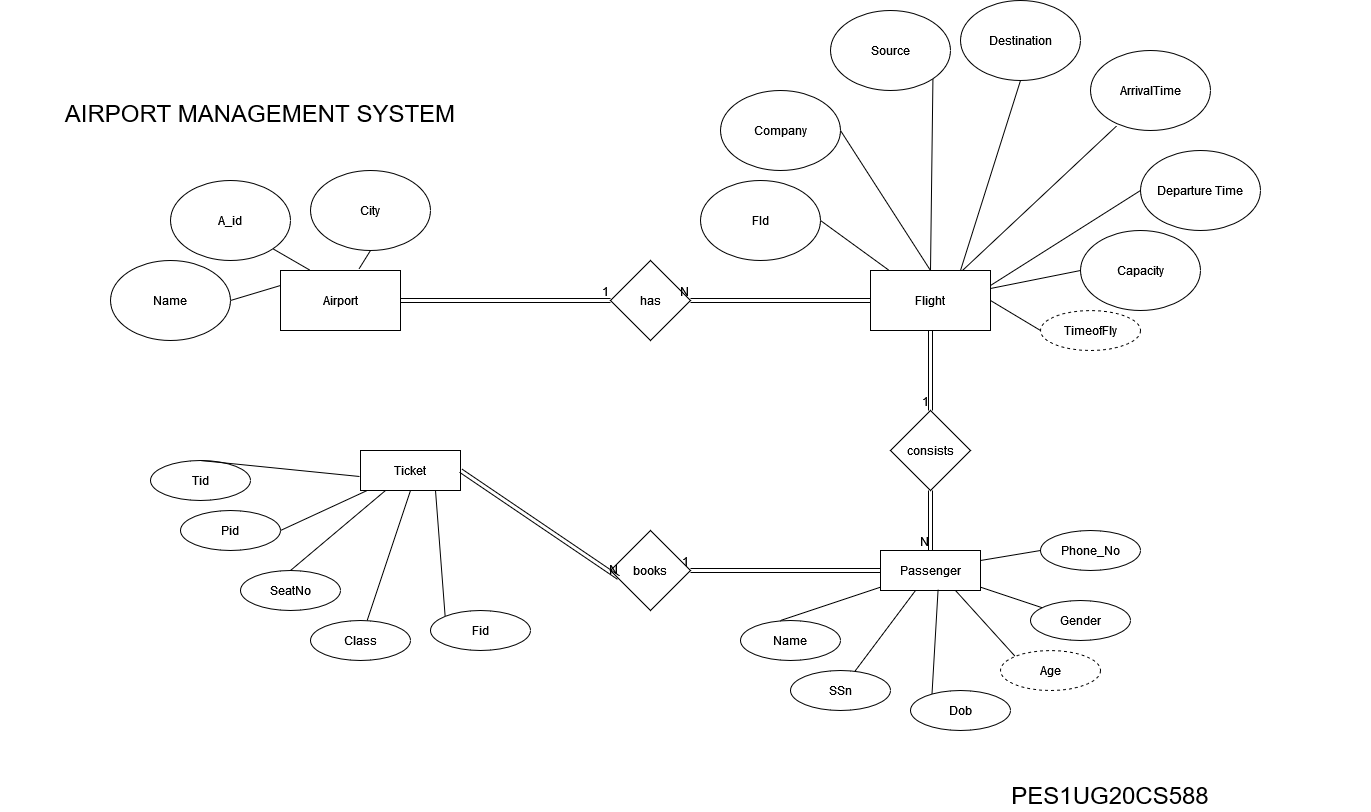

The diagram above was exported from draw.io. Its source (the exported page's mxGraphModel, read from the mxfile embedded in the PNG):
<mxGraphModel dx="2693" dy="757" grid="1" gridSize="10" guides="1" tooltips="1" connect="1" arrows="1" fold="1" page="1" pageScale="1" pageWidth="850" pageHeight="1100" math="0" shadow="0">
  <root>
    <mxCell id="0" />
    <mxCell id="1" parent="0" />
    <mxCell id="eGtuJA8gHwKmPK-2ybaN-1" value="Airport" style="rounded=0;whiteSpace=wrap;html=1;" vertex="1" parent="1">
      <mxGeometry x="50" y="270" width="120" height="60" as="geometry" />
    </mxCell>
    <mxCell id="eGtuJA8gHwKmPK-2ybaN-2" value="Name" style="ellipse;whiteSpace=wrap;html=1;" vertex="1" parent="1">
      <mxGeometry x="-120" y="260" width="120" height="80" as="geometry" />
    </mxCell>
    <mxCell id="eGtuJA8gHwKmPK-2ybaN-3" value="A_id" style="ellipse;whiteSpace=wrap;html=1;" vertex="1" parent="1">
      <mxGeometry x="-60" y="180" width="120" height="80" as="geometry" />
    </mxCell>
    <mxCell id="eGtuJA8gHwKmPK-2ybaN-4" value="City" style="ellipse;whiteSpace=wrap;html=1;" vertex="1" parent="1">
      <mxGeometry x="80" y="170" width="120" height="80" as="geometry" />
    </mxCell>
    <mxCell id="eGtuJA8gHwKmPK-2ybaN-5" value="Flight" style="rounded=0;whiteSpace=wrap;html=1;" vertex="1" parent="1">
      <mxGeometry x="640" y="270" width="120" height="60" as="geometry" />
    </mxCell>
    <mxCell id="eGtuJA8gHwKmPK-2ybaN-6" value="Company" style="ellipse;whiteSpace=wrap;html=1;" vertex="1" parent="1">
      <mxGeometry x="490" y="90" width="120" height="80" as="geometry" />
    </mxCell>
    <mxCell id="eGtuJA8gHwKmPK-2ybaN-7" value="Source" style="ellipse;whiteSpace=wrap;html=1;" vertex="1" parent="1">
      <mxGeometry x="600" y="10" width="120" height="80" as="geometry" />
    </mxCell>
    <mxCell id="eGtuJA8gHwKmPK-2ybaN-8" value="Destination" style="ellipse;whiteSpace=wrap;html=1;" vertex="1" parent="1">
      <mxGeometry x="730" width="120" height="80" as="geometry" />
    </mxCell>
    <mxCell id="eGtuJA8gHwKmPK-2ybaN-9" value="ArrivalTime" style="ellipse;whiteSpace=wrap;html=1;" vertex="1" parent="1">
      <mxGeometry x="860" y="50" width="120" height="80" as="geometry" />
    </mxCell>
    <mxCell id="eGtuJA8gHwKmPK-2ybaN-10" value="Departure Time" style="ellipse;whiteSpace=wrap;html=1;" vertex="1" parent="1">
      <mxGeometry x="910" y="150" width="120" height="80" as="geometry" />
    </mxCell>
    <mxCell id="eGtuJA8gHwKmPK-2ybaN-11" value="Capacity" style="ellipse;whiteSpace=wrap;html=1;" vertex="1" parent="1">
      <mxGeometry x="850" y="230" width="120" height="80" as="geometry" />
    </mxCell>
    <mxCell id="eGtuJA8gHwKmPK-2ybaN-13" value="TimeofFly" style="ellipse;whiteSpace=wrap;html=1;align=center;dashed=1;" vertex="1" parent="1">
      <mxGeometry x="810" y="310" width="100" height="40" as="geometry" />
    </mxCell>
    <mxCell id="eGtuJA8gHwKmPK-2ybaN-14" value="FId" style="ellipse;whiteSpace=wrap;html=1;" vertex="1" parent="1">
      <mxGeometry x="470" y="180" width="120" height="80" as="geometry" />
    </mxCell>
    <mxCell id="eGtuJA8gHwKmPK-2ybaN-15" value="Passenger" style="whiteSpace=wrap;html=1;align=center;" vertex="1" parent="1">
      <mxGeometry x="650" y="550" width="100" height="40" as="geometry" />
    </mxCell>
    <mxCell id="eGtuJA8gHwKmPK-2ybaN-16" value="Name" style="ellipse;whiteSpace=wrap;html=1;align=center;" vertex="1" parent="1">
      <mxGeometry x="510" y="620" width="100" height="40" as="geometry" />
    </mxCell>
    <mxCell id="eGtuJA8gHwKmPK-2ybaN-17" value="SSn" style="ellipse;whiteSpace=wrap;html=1;align=center;" vertex="1" parent="1">
      <mxGeometry x="560" y="670" width="100" height="40" as="geometry" />
    </mxCell>
    <mxCell id="eGtuJA8gHwKmPK-2ybaN-18" value="Class" style="ellipse;whiteSpace=wrap;html=1;align=center;" vertex="1" parent="1">
      <mxGeometry x="80" y="620" width="100" height="40" as="geometry" />
    </mxCell>
    <mxCell id="eGtuJA8gHwKmPK-2ybaN-19" value="Dob" style="ellipse;whiteSpace=wrap;html=1;align=center;" vertex="1" parent="1">
      <mxGeometry x="680" y="690" width="100" height="40" as="geometry" />
    </mxCell>
    <mxCell id="eGtuJA8gHwKmPK-2ybaN-20" value="Age" style="ellipse;whiteSpace=wrap;html=1;align=center;dashed=1;" vertex="1" parent="1">
      <mxGeometry x="770" y="650" width="100" height="40" as="geometry" />
    </mxCell>
    <mxCell id="eGtuJA8gHwKmPK-2ybaN-21" value="Gender" style="ellipse;whiteSpace=wrap;html=1;align=center;" vertex="1" parent="1">
      <mxGeometry x="800" y="600" width="100" height="40" as="geometry" />
    </mxCell>
    <mxCell id="eGtuJA8gHwKmPK-2ybaN-22" value="Phone_No" style="ellipse;whiteSpace=wrap;html=1;align=center;" vertex="1" parent="1">
      <mxGeometry x="810" y="530" width="100" height="40" as="geometry" />
    </mxCell>
    <mxCell id="eGtuJA8gHwKmPK-2ybaN-23" value="Fid" style="ellipse;whiteSpace=wrap;html=1;align=center;" vertex="1" parent="1">
      <mxGeometry x="200" y="610" width="100" height="40" as="geometry" />
    </mxCell>
    <mxCell id="eGtuJA8gHwKmPK-2ybaN-25" value="Ticket" style="whiteSpace=wrap;html=1;align=center;" vertex="1" parent="1">
      <mxGeometry x="130" y="450" width="100" height="40" as="geometry" />
    </mxCell>
    <mxCell id="eGtuJA8gHwKmPK-2ybaN-26" value="SeatNo" style="ellipse;whiteSpace=wrap;html=1;align=center;" vertex="1" parent="1">
      <mxGeometry x="10" y="570" width="100" height="40" as="geometry" />
    </mxCell>
    <mxCell id="eGtuJA8gHwKmPK-2ybaN-27" value="Tid" style="ellipse;whiteSpace=wrap;html=1;align=center;" vertex="1" parent="1">
      <mxGeometry x="-80" y="460" width="100" height="40" as="geometry" />
    </mxCell>
    <mxCell id="eGtuJA8gHwKmPK-2ybaN-28" value="Pid" style="ellipse;whiteSpace=wrap;html=1;align=center;" vertex="1" parent="1">
      <mxGeometry x="-50" y="510" width="100" height="40" as="geometry" />
    </mxCell>
    <mxCell id="eGtuJA8gHwKmPK-2ybaN-33" value="" style="endArrow=none;html=1;rounded=0;entryX=1;entryY=0.5;entryDx=0;entryDy=0;exitX=0;exitY=0.5;exitDx=0;exitDy=0;" edge="1" parent="1" source="eGtuJA8gHwKmPK-2ybaN-13" target="eGtuJA8gHwKmPK-2ybaN-5">
      <mxGeometry width="50" height="50" relative="1" as="geometry">
        <mxPoint x="900" y="520" as="sourcePoint" />
        <mxPoint x="950" y="470" as="targetPoint" />
      </mxGeometry>
    </mxCell>
    <mxCell id="eGtuJA8gHwKmPK-2ybaN-34" value="" style="endArrow=none;html=1;rounded=0;exitX=0;exitY=0.5;exitDx=0;exitDy=0;" edge="1" parent="1" source="eGtuJA8gHwKmPK-2ybaN-11" target="eGtuJA8gHwKmPK-2ybaN-5">
      <mxGeometry width="50" height="50" relative="1" as="geometry">
        <mxPoint x="840" y="350" as="sourcePoint" />
        <mxPoint x="750" y="250" as="targetPoint" />
      </mxGeometry>
    </mxCell>
    <mxCell id="eGtuJA8gHwKmPK-2ybaN-35" value="" style="endArrow=none;html=1;rounded=0;entryX=1;entryY=0.25;entryDx=0;entryDy=0;exitX=0;exitY=0.5;exitDx=0;exitDy=0;" edge="1" parent="1" source="eGtuJA8gHwKmPK-2ybaN-10" target="eGtuJA8gHwKmPK-2ybaN-5">
      <mxGeometry width="50" height="50" relative="1" as="geometry">
        <mxPoint x="880" y="270" as="sourcePoint" />
        <mxPoint x="770" y="270" as="targetPoint" />
      </mxGeometry>
    </mxCell>
    <mxCell id="eGtuJA8gHwKmPK-2ybaN-36" value="" style="endArrow=none;html=1;rounded=0;exitX=0.218;exitY=0.943;exitDx=0;exitDy=0;exitPerimeter=0;" edge="1" parent="1" source="eGtuJA8gHwKmPK-2ybaN-9" target="eGtuJA8gHwKmPK-2ybaN-5">
      <mxGeometry width="50" height="50" relative="1" as="geometry">
        <mxPoint x="880" y="270" as="sourcePoint" />
        <mxPoint x="760" y="263" as="targetPoint" />
        <Array as="points" />
      </mxGeometry>
    </mxCell>
    <mxCell id="eGtuJA8gHwKmPK-2ybaN-37" value="" style="endArrow=none;html=1;rounded=0;exitX=0.5;exitY=1;exitDx=0;exitDy=0;entryX=0.75;entryY=0;entryDx=0;entryDy=0;" edge="1" parent="1" source="eGtuJA8gHwKmPK-2ybaN-8" target="eGtuJA8gHwKmPK-2ybaN-5">
      <mxGeometry width="50" height="50" relative="1" as="geometry">
        <mxPoint x="842" y="140" as="sourcePoint" />
        <mxPoint x="736" y="230" as="targetPoint" />
      </mxGeometry>
    </mxCell>
    <mxCell id="eGtuJA8gHwKmPK-2ybaN-38" value="" style="endArrow=none;html=1;rounded=0;exitX=1;exitY=1;exitDx=0;exitDy=0;entryX=0.5;entryY=0;entryDx=0;entryDy=0;" edge="1" parent="1" source="eGtuJA8gHwKmPK-2ybaN-7" target="eGtuJA8gHwKmPK-2ybaN-5">
      <mxGeometry width="50" height="50" relative="1" as="geometry">
        <mxPoint x="730" y="130" as="sourcePoint" />
        <mxPoint x="730" y="230" as="targetPoint" />
      </mxGeometry>
    </mxCell>
    <mxCell id="eGtuJA8gHwKmPK-2ybaN-39" value="" style="endArrow=none;html=1;rounded=0;exitX=1;exitY=0.5;exitDx=0;exitDy=0;entryX=0.5;entryY=0;entryDx=0;entryDy=0;" edge="1" parent="1" source="eGtuJA8gHwKmPK-2ybaN-6" target="eGtuJA8gHwKmPK-2ybaN-5">
      <mxGeometry width="50" height="50" relative="1" as="geometry">
        <mxPoint x="642" y="128" as="sourcePoint" />
        <mxPoint x="700" y="230" as="targetPoint" />
      </mxGeometry>
    </mxCell>
    <mxCell id="eGtuJA8gHwKmPK-2ybaN-40" value="" style="endArrow=none;html=1;rounded=0;exitX=1;exitY=0.5;exitDx=0;exitDy=0;" edge="1" parent="1" source="eGtuJA8gHwKmPK-2ybaN-14" target="eGtuJA8gHwKmPK-2ybaN-5">
      <mxGeometry width="50" height="50" relative="1" as="geometry">
        <mxPoint x="590" y="180" as="sourcePoint" />
        <mxPoint x="630" y="250" as="targetPoint" />
      </mxGeometry>
    </mxCell>
    <mxCell id="eGtuJA8gHwKmPK-2ybaN-41" value="" style="endArrow=none;html=1;rounded=0;exitX=1;exitY=0.5;exitDx=0;exitDy=0;entryX=0;entryY=0.25;entryDx=0;entryDy=0;" edge="1" parent="1" source="eGtuJA8gHwKmPK-2ybaN-2" target="eGtuJA8gHwKmPK-2ybaN-1">
      <mxGeometry width="50" height="50" relative="1" as="geometry">
        <mxPoint x="450" y="260" as="sourcePoint" />
        <mxPoint x="560" y="310" as="targetPoint" />
      </mxGeometry>
    </mxCell>
    <mxCell id="eGtuJA8gHwKmPK-2ybaN-42" value="" style="endArrow=none;html=1;rounded=0;exitX=1;exitY=1;exitDx=0;exitDy=0;entryX=0.25;entryY=0;entryDx=0;entryDy=0;" edge="1" parent="1" source="eGtuJA8gHwKmPK-2ybaN-3" target="eGtuJA8gHwKmPK-2ybaN-1">
      <mxGeometry width="50" height="50" relative="1" as="geometry">
        <mxPoint x="10" y="310" as="sourcePoint" />
        <mxPoint x="60" y="315" as="targetPoint" />
      </mxGeometry>
    </mxCell>
    <mxCell id="eGtuJA8gHwKmPK-2ybaN-43" value="" style="endArrow=none;html=1;rounded=0;exitX=0.5;exitY=1;exitDx=0;exitDy=0;entryX=0.653;entryY=-0.022;entryDx=0;entryDy=0;entryPerimeter=0;" edge="1" parent="1" source="eGtuJA8gHwKmPK-2ybaN-4" target="eGtuJA8gHwKmPK-2ybaN-1">
      <mxGeometry width="50" height="50" relative="1" as="geometry">
        <mxPoint x="52" y="258" as="sourcePoint" />
        <mxPoint x="90" y="300" as="targetPoint" />
      </mxGeometry>
    </mxCell>
    <mxCell id="eGtuJA8gHwKmPK-2ybaN-44" value="" style="endArrow=none;html=1;rounded=0;exitX=1;exitY=0.5;exitDx=0;exitDy=0;" edge="1" parent="1" source="eGtuJA8gHwKmPK-2ybaN-28" target="eGtuJA8gHwKmPK-2ybaN-25">
      <mxGeometry width="50" height="50" relative="1" as="geometry">
        <mxPoint x="300" y="190" as="sourcePoint" />
        <mxPoint x="288" y="229" as="targetPoint" />
      </mxGeometry>
    </mxCell>
    <mxCell id="eGtuJA8gHwKmPK-2ybaN-45" value="" style="endArrow=none;html=1;rounded=0;exitX=0.5;exitY=0;exitDx=0;exitDy=0;entryX=-0.01;entryY=0.65;entryDx=0;entryDy=0;entryPerimeter=0;" edge="1" parent="1" source="eGtuJA8gHwKmPK-2ybaN-27" target="eGtuJA8gHwKmPK-2ybaN-25">
      <mxGeometry width="50" height="50" relative="1" as="geometry">
        <mxPoint x="60" y="580" as="sourcePoint" />
        <mxPoint x="140" y="574" as="targetPoint" />
      </mxGeometry>
    </mxCell>
    <mxCell id="eGtuJA8gHwKmPK-2ybaN-47" value="" style="endArrow=none;html=1;rounded=0;exitX=0.5;exitY=0;exitDx=0;exitDy=0;entryX=0.25;entryY=1;entryDx=0;entryDy=0;" edge="1" parent="1" source="eGtuJA8gHwKmPK-2ybaN-26" target="eGtuJA8gHwKmPK-2ybaN-25">
      <mxGeometry width="50" height="50" relative="1" as="geometry">
        <mxPoint x="79" y="619" as="sourcePoint" />
        <mxPoint x="139" y="576" as="targetPoint" />
      </mxGeometry>
    </mxCell>
    <mxCell id="eGtuJA8gHwKmPK-2ybaN-48" value="" style="endArrow=none;html=1;rounded=0;entryX=0.5;entryY=1;entryDx=0;entryDy=0;" edge="1" parent="1" source="eGtuJA8gHwKmPK-2ybaN-18" target="eGtuJA8gHwKmPK-2ybaN-25">
      <mxGeometry width="50" height="50" relative="1" as="geometry">
        <mxPoint x="70" y="620" as="sourcePoint" />
        <mxPoint x="139" y="576" as="targetPoint" />
      </mxGeometry>
    </mxCell>
    <mxCell id="eGtuJA8gHwKmPK-2ybaN-49" value="" style="endArrow=none;html=1;rounded=0;entryX=0.75;entryY=1;entryDx=0;entryDy=0;exitX=0;exitY=0;exitDx=0;exitDy=0;" edge="1" parent="1" source="eGtuJA8gHwKmPK-2ybaN-23" target="eGtuJA8gHwKmPK-2ybaN-25">
      <mxGeometry width="50" height="50" relative="1" as="geometry">
        <mxPoint x="280" y="652" as="sourcePoint" />
        <mxPoint x="215" y="590" as="targetPoint" />
        <Array as="points" />
      </mxGeometry>
    </mxCell>
    <mxCell id="eGtuJA8gHwKmPK-2ybaN-50" value="" style="endArrow=none;html=1;rounded=0;entryX=0.4;entryY=0;entryDx=0;entryDy=0;entryPerimeter=0;" edge="1" parent="1" source="eGtuJA8gHwKmPK-2ybaN-15" target="eGtuJA8gHwKmPK-2ybaN-16">
      <mxGeometry width="50" height="50" relative="1" as="geometry">
        <mxPoint x="290" y="600" as="sourcePoint" />
        <mxPoint x="240" y="560" as="targetPoint" />
      </mxGeometry>
    </mxCell>
    <mxCell id="eGtuJA8gHwKmPK-2ybaN-51" value="" style="endArrow=none;html=1;rounded=0;" edge="1" parent="1" source="eGtuJA8gHwKmPK-2ybaN-15" target="eGtuJA8gHwKmPK-2ybaN-17">
      <mxGeometry width="50" height="50" relative="1" as="geometry">
        <mxPoint x="610" y="610" as="sourcePoint" />
        <mxPoint x="510" y="630" as="targetPoint" />
      </mxGeometry>
    </mxCell>
    <mxCell id="eGtuJA8gHwKmPK-2ybaN-52" value="" style="endArrow=none;html=1;rounded=0;exitX=0.576;exitY=0.971;exitDx=0;exitDy=0;exitPerimeter=0;entryX=0.215;entryY=0.088;entryDx=0;entryDy=0;entryPerimeter=0;" edge="1" parent="1" source="eGtuJA8gHwKmPK-2ybaN-15" target="eGtuJA8gHwKmPK-2ybaN-19">
      <mxGeometry width="50" height="50" relative="1" as="geometry">
        <mxPoint x="648" y="620" as="sourcePoint" />
        <mxPoint x="612" y="681" as="targetPoint" />
      </mxGeometry>
    </mxCell>
    <mxCell id="eGtuJA8gHwKmPK-2ybaN-53" value="" style="endArrow=none;html=1;rounded=0;exitX=0.75;exitY=1;exitDx=0;exitDy=0;entryX=0;entryY=0;entryDx=0;entryDy=0;" edge="1" parent="1" source="eGtuJA8gHwKmPK-2ybaN-15" target="eGtuJA8gHwKmPK-2ybaN-20">
      <mxGeometry width="50" height="50" relative="1" as="geometry">
        <mxPoint x="668" y="619" as="sourcePoint" />
        <mxPoint x="691" y="684" as="targetPoint" />
      </mxGeometry>
    </mxCell>
    <mxCell id="eGtuJA8gHwKmPK-2ybaN-54" value="" style="endArrow=none;html=1;rounded=0;" edge="1" parent="1" source="eGtuJA8gHwKmPK-2ybaN-15" target="eGtuJA8gHwKmPK-2ybaN-21">
      <mxGeometry width="50" height="50" relative="1" as="geometry">
        <mxPoint x="700" y="621" as="sourcePoint" />
        <mxPoint x="795" y="666" as="targetPoint" />
      </mxGeometry>
    </mxCell>
    <mxCell id="eGtuJA8gHwKmPK-2ybaN-55" value="" style="endArrow=none;html=1;rounded=0;exitX=1;exitY=0.25;exitDx=0;exitDy=0;entryX=0;entryY=0.5;entryDx=0;entryDy=0;" edge="1" parent="1" source="eGtuJA8gHwKmPK-2ybaN-15" target="eGtuJA8gHwKmPK-2ybaN-22">
      <mxGeometry width="50" height="50" relative="1" as="geometry">
        <mxPoint x="710" y="608" as="sourcePoint" />
        <mxPoint x="813" y="623" as="targetPoint" />
      </mxGeometry>
    </mxCell>
    <mxCell id="eGtuJA8gHwKmPK-2ybaN-57" value="has" style="rhombus;whiteSpace=wrap;html=1;" vertex="1" parent="1">
      <mxGeometry x="380" y="260" width="80" height="80" as="geometry" />
    </mxCell>
    <mxCell id="eGtuJA8gHwKmPK-2ybaN-66" value="consists" style="rhombus;whiteSpace=wrap;html=1;" vertex="1" parent="1">
      <mxGeometry x="660" y="410" width="80" height="80" as="geometry" />
    </mxCell>
    <mxCell id="eGtuJA8gHwKmPK-2ybaN-70" value="" style="shape=link;html=1;rounded=0;exitX=0.5;exitY=1;exitDx=0;exitDy=0;" edge="1" parent="1" source="eGtuJA8gHwKmPK-2ybaN-5" target="eGtuJA8gHwKmPK-2ybaN-66">
      <mxGeometry relative="1" as="geometry">
        <mxPoint x="390" y="480" as="sourcePoint" />
        <mxPoint x="550" y="480" as="targetPoint" />
      </mxGeometry>
    </mxCell>
    <mxCell id="eGtuJA8gHwKmPK-2ybaN-71" value="1" style="resizable=0;html=1;whiteSpace=wrap;align=right;verticalAlign=bottom;" connectable="0" vertex="1" parent="eGtuJA8gHwKmPK-2ybaN-70">
      <mxGeometry x="1" relative="1" as="geometry" />
    </mxCell>
    <mxCell id="eGtuJA8gHwKmPK-2ybaN-72" value="" style="shape=link;html=1;rounded=0;exitX=0.5;exitY=1;exitDx=0;exitDy=0;entryX=0.5;entryY=0;entryDx=0;entryDy=0;" edge="1" parent="1" source="eGtuJA8gHwKmPK-2ybaN-66" target="eGtuJA8gHwKmPK-2ybaN-15">
      <mxGeometry relative="1" as="geometry">
        <mxPoint x="390" y="480" as="sourcePoint" />
        <mxPoint x="550" y="480" as="targetPoint" />
      </mxGeometry>
    </mxCell>
    <mxCell id="eGtuJA8gHwKmPK-2ybaN-73" value="N" style="resizable=0;html=1;whiteSpace=wrap;align=right;verticalAlign=bottom;" connectable="0" vertex="1" parent="eGtuJA8gHwKmPK-2ybaN-72">
      <mxGeometry x="1" relative="1" as="geometry" />
    </mxCell>
    <mxCell id="eGtuJA8gHwKmPK-2ybaN-74" value="" style="shape=link;html=1;rounded=0;exitX=0;exitY=0.5;exitDx=0;exitDy=0;entryX=1;entryY=0.5;entryDx=0;entryDy=0;" edge="1" parent="1" source="eGtuJA8gHwKmPK-2ybaN-5" target="eGtuJA8gHwKmPK-2ybaN-57">
      <mxGeometry relative="1" as="geometry">
        <mxPoint x="710" y="500" as="sourcePoint" />
        <mxPoint x="710" y="570" as="targetPoint" />
      </mxGeometry>
    </mxCell>
    <mxCell id="eGtuJA8gHwKmPK-2ybaN-75" value="N" style="resizable=0;html=1;whiteSpace=wrap;align=right;verticalAlign=bottom;" connectable="0" vertex="1" parent="eGtuJA8gHwKmPK-2ybaN-74">
      <mxGeometry x="1" relative="1" as="geometry" />
    </mxCell>
    <mxCell id="eGtuJA8gHwKmPK-2ybaN-76" value="" style="shape=link;html=1;rounded=0;exitX=1;exitY=0.5;exitDx=0;exitDy=0;entryX=0;entryY=0.5;entryDx=0;entryDy=0;" edge="1" parent="1" source="eGtuJA8gHwKmPK-2ybaN-1" target="eGtuJA8gHwKmPK-2ybaN-57">
      <mxGeometry relative="1" as="geometry">
        <mxPoint x="710" y="340" as="sourcePoint" />
        <mxPoint x="710" y="420" as="targetPoint" />
      </mxGeometry>
    </mxCell>
    <mxCell id="eGtuJA8gHwKmPK-2ybaN-77" value="1" style="resizable=0;html=1;whiteSpace=wrap;align=right;verticalAlign=bottom;" connectable="0" vertex="1" parent="eGtuJA8gHwKmPK-2ybaN-76">
      <mxGeometry x="1" relative="1" as="geometry" />
    </mxCell>
    <mxCell id="eGtuJA8gHwKmPK-2ybaN-78" value="books" style="rhombus;whiteSpace=wrap;html=1;" vertex="1" parent="1">
      <mxGeometry x="380" y="530" width="80" height="80" as="geometry" />
    </mxCell>
    <mxCell id="eGtuJA8gHwKmPK-2ybaN-81" value="" style="shape=link;html=1;rounded=0;exitX=1;exitY=0.5;exitDx=0;exitDy=0;entryX=0.102;entryY=0.59;entryDx=0;entryDy=0;entryPerimeter=0;" edge="1" parent="1" source="eGtuJA8gHwKmPK-2ybaN-25" target="eGtuJA8gHwKmPK-2ybaN-78">
      <mxGeometry relative="1" as="geometry">
        <mxPoint x="465" y="549" as="sourcePoint" />
        <mxPoint x="650" y="573" as="targetPoint" />
      </mxGeometry>
    </mxCell>
    <mxCell id="eGtuJA8gHwKmPK-2ybaN-82" value="N" style="resizable=0;html=1;whiteSpace=wrap;align=right;verticalAlign=bottom;" connectable="0" vertex="1" parent="eGtuJA8gHwKmPK-2ybaN-81">
      <mxGeometry x="1" relative="1" as="geometry" />
    </mxCell>
    <mxCell id="eGtuJA8gHwKmPK-2ybaN-83" value="" style="shape=link;html=1;rounded=0;entryX=1;entryY=0.5;entryDx=0;entryDy=0;exitX=0;exitY=0.5;exitDx=0;exitDy=0;" edge="1" parent="1" source="eGtuJA8gHwKmPK-2ybaN-15" target="eGtuJA8gHwKmPK-2ybaN-78">
      <mxGeometry relative="1" as="geometry">
        <mxPoint x="390" y="510" as="sourcePoint" />
        <mxPoint x="550" y="510" as="targetPoint" />
      </mxGeometry>
    </mxCell>
    <mxCell id="eGtuJA8gHwKmPK-2ybaN-84" value="1" style="resizable=0;html=1;whiteSpace=wrap;align=right;verticalAlign=bottom;" connectable="0" vertex="1" parent="eGtuJA8gHwKmPK-2ybaN-83">
      <mxGeometry x="1" relative="1" as="geometry" />
    </mxCell>
    <mxCell id="eGtuJA8gHwKmPK-2ybaN-86" value="&lt;font style=&quot;font-size: 18px;&quot;&gt;&lt;font style=&quot;font-size: 48px;&quot;&gt;&lt;font style=&quot;font-size: 24px;&quot;&gt;AIRPORT MANAGEMENT SYSTEM&lt;/font&gt;&lt;/font&gt;&lt;br&gt;&lt;/font&gt;" style="text;html=1;strokeColor=none;fillColor=none;align=center;verticalAlign=middle;whiteSpace=wrap;rounded=0;" vertex="1" parent="1">
      <mxGeometry x="-230" y="90" width="520" height="30" as="geometry" />
    </mxCell>
    <mxCell id="eGtuJA8gHwKmPK-2ybaN-87" value="&lt;font style=&quot;font-size: 24px;&quot;&gt;PES1UG20CS588&lt;/font&gt;" style="text;html=1;strokeColor=none;fillColor=none;align=center;verticalAlign=middle;whiteSpace=wrap;rounded=0;" vertex="1" parent="1">
      <mxGeometry x="620" y="780" width="520" height="30" as="geometry" />
    </mxCell>
  </root>
</mxGraphModel>